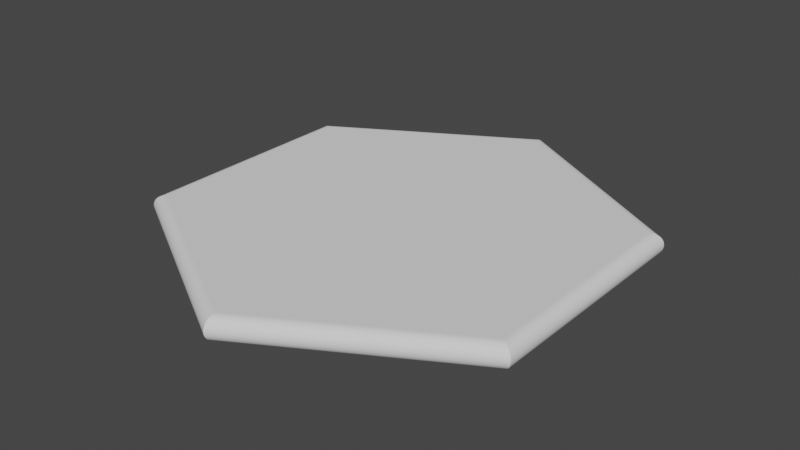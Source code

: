 # Source: MODEL_Hex.blend  (saved by Blender 3.3.6; exported with 4.5.12 LTS)
import bpy
from mathutils import Matrix  # noqa: F401  (used for matrix-valued properties, if any)

bpy.ops.wm.read_factory_settings(use_empty=True)
scene = bpy.context.scene
scene.name = 'Scene'

# ---- world
world_world = bpy.data.worlds.new('World'); scene.world = world_world
world_world.use_nodes = True; world_world.node_tree.nodes.clear()
_N = world_world.node_tree.nodes; _L = world_world.node_tree.links
n0 = _N.new('ShaderNodeOutputWorld'); n0.name = 'World Output'; n0.location = (300, 300)
n1 = _N.new('ShaderNodeBackground'); n1.name = 'Background'; n1.location = (10, 300)
n1.inputs[0].default_value = (0.05088, 0.05088, 0.05088, 1.0)
_L.new(n1.outputs[0], n0.inputs[0])
n0.is_active_output = True
world_world.color = (0.05088, 0.05088, 0.05088)
world_world.use_sun_shadow = False
world_world.sun_shadow_jitter_overblur = 0.0

# ---- meshes
me_circle = bpy.data.meshes.new('Circle')
me_circle.from_pydata([(0.0, 0.0, 0.0), (0.0, 0.0, 0.1), (0.0, 0.9423, 0.1), (0.0, 1.0, 0.05), (-5.821e-11, 0.9513, 0.09938), (0.0, 0.9601, 0.09755), (0.0, 0.9685, 0.09455), (0.0, 0.9762, 0.09045), (0.0, 0.9831, 0.08536), (0.0, 0.989, 0.07939), (0.0, 0.9937, 0.0727), (0.0, 0.9972, 0.06545), (-5.821e-11, 0.9993, 0.05782), (-0.866, 0.5, 0.05), (-0.816, 0.4711, 0.1), (-0.8654, 0.4996, 0.05782), (-0.8636, 0.4986, 0.06545), (-0.8606, 0.4969, 0.0727), (-0.8565, 0.4945, 0.07939), (-0.8514, 0.4915, 0.08536), (-0.8454, 0.4881, 0.09045), (-0.8387, 0.4842, 0.09455), (-0.8315, 0.4801, 0.09755), (-0.8238, 0.4756, 0.09938), (-0.866, -0.5, 0.05), (-0.816, -0.4711, 0.1), (-0.8654, -0.4996, 0.05782), (-0.8636, -0.4986, 0.06545), (-0.8606, -0.4969, 0.0727), (-0.8565, -0.4945, 0.07939), (-0.8514, -0.4915, 0.08536), (-0.8454, -0.4881, 0.09045), (-0.8387, -0.4842, 0.09455), (-0.8315, -0.4801, 0.09755), (-0.8238, -0.4756, 0.09938), (0.0, -1.0, 0.05), (0.0, -0.9423, 0.1), (5.821e-11, -0.9993, 0.05782), (0.0, -0.9972, 0.06545), (0.0, -0.9937, 0.0727), (0.0, -0.989, 0.07939), (0.0, -0.9831, 0.08536), (0.0, -0.9762, 0.09045), (0.0, -0.9685, 0.09455), (0.0, -0.9601, 0.09755), (5.821e-11, -0.9513, 0.09938), (0.866, -0.5, 0.05), (0.816, -0.4711, 0.1), (0.8654, -0.4996, 0.05782), (0.8636, -0.4986, 0.06545), (0.8606, -0.4969, 0.0727), (0.8565, -0.4945, 0.07939), (0.8514, -0.4915, 0.08536), (0.8454, -0.4881, 0.09045), (0.8387, -0.4842, 0.09455), (0.8315, -0.4801, 0.09755), (0.8238, -0.4756, 0.09938), (0.866, 0.5, 0.05), (0.816, 0.4711, 0.1), (0.8654, 0.4996, 0.05782), (0.8636, 0.4986, 0.06545), (0.8606, 0.4969, 0.0727), (0.8565, 0.4945, 0.07939), (0.8514, 0.4915, 0.08536), (0.8454, 0.4881, 0.09045), (0.8387, 0.4842, 0.09455), (0.8315, 0.4801, 0.09755), (0.8238, 0.4756, 0.09938), (0.0, 1.0, 0.05), (0.0, 0.9423, 0.0), (0.0, 0.9993, 0.04218), (0.0, 0.9972, 0.03455), (0.0, 0.9937, 0.0273), (0.0, 0.989, 0.02061), (0.0, 0.9831, 0.01464), (0.0, 0.9762, 0.009549), (0.0, 0.9685, 0.00545), (0.0, 0.9601, 0.002447), (0.0, 0.9513, 0.0006156), (-0.816, 0.4711, 0.0), (-0.866, 0.5, 0.05), (-0.8238, 0.4756, 0.0006156), (-0.8315, 0.4801, 0.002447), (-0.8387, 0.4842, 0.00545), (-0.8454, 0.4881, 0.009549), (-0.8514, 0.4915, 0.01464), (-0.8565, 0.4945, 0.02061), (-0.8606, 0.4969, 0.0273), (-0.8636, 0.4986, 0.03455), (-0.8654, 0.4996, 0.04218), (-0.816, -0.4711, 0.0), (-0.866, -0.5, 0.05), (-0.8238, -0.4756, 0.0006156), (-0.8315, -0.4801, 0.002447), (-0.8387, -0.4842, 0.00545), (-0.8454, -0.4881, 0.009549), (-0.8514, -0.4915, 0.01464), (-0.8565, -0.4945, 0.02061), (-0.8606, -0.4969, 0.0273), (-0.8636, -0.4986, 0.03455), (-0.8654, -0.4996, 0.04218), (0.0, -0.9423, 0.0), (0.0, -1.0, 0.05), (0.0, -0.9513, 0.0006156), (0.0, -0.9601, 0.002447), (0.0, -0.9685, 0.00545), (0.0, -0.9762, 0.009549), (0.0, -0.9831, 0.01464), (0.0, -0.989, 0.02061), (0.0, -0.9937, 0.0273), (0.0, -0.9972, 0.03455), (0.0, -0.9993, 0.04218), (0.816, -0.4711, 0.0), (0.866, -0.5, 0.05), (0.8238, -0.4756, 0.0006156), (0.8315, -0.4801, 0.002447), (0.8387, -0.4842, 0.00545), (0.8454, -0.4881, 0.009549), (0.8514, -0.4915, 0.01464), (0.8565, -0.4945, 0.02061), (0.8606, -0.4969, 0.0273), (0.8636, -0.4986, 0.03455), (0.8654, -0.4996, 0.04218), (0.816, 0.4711, 0.0), (0.866, 0.5, 0.05), (0.8238, 0.4756, 0.0006156), (0.8315, 0.4801, 0.002447), (0.8387, 0.4842, 0.00545), (0.8454, 0.4881, 0.009549), (0.8514, 0.4915, 0.01464), (0.8565, 0.4945, 0.02061), (0.8606, 0.4969, 0.0273), (0.8636, 0.4986, 0.03455), (0.8654, 0.4996, 0.04218)], [], [(0, 69, 123), (80, 91, 24, 13), (91, 102, 35, 24), (102, 113, 46, 35), (113, 124, 57, 46), (124, 68, 3, 57), (1, 58, 2), (0, 101, 90), (0, 112, 101), (0, 123, 112), (0, 90, 79), (1, 14, 25), (1, 2, 14), (1, 47, 58), (1, 36, 47), (1, 25, 36), (14, 2, 4, 23), (23, 4, 5, 22), (22, 5, 6, 21), (21, 6, 7, 20), (20, 7, 8, 19), (19, 8, 9, 18), (18, 9, 10, 17), (17, 10, 11, 16), (16, 11, 12, 15), (15, 12, 3, 13), (25, 14, 23, 34), (34, 23, 22, 33), (33, 22, 21, 32), (32, 21, 20, 31), (31, 20, 19, 30), (30, 19, 18, 29), (29, 18, 17, 28), (28, 17, 16, 27), (27, 16, 15, 26), (26, 15, 13, 24), (36, 25, 34, 45), (45, 34, 33, 44), (44, 33, 32, 43), (43, 32, 31, 42), (42, 31, 30, 41), (41, 30, 29, 40), (40, 29, 28, 39), (39, 28, 27, 38), (38, 27, 26, 37), (37, 26, 24, 35), (47, 36, 45, 56), (56, 45, 44, 55), (55, 44, 43, 54), (54, 43, 42, 53), (53, 42, 41, 52), (52, 41, 40, 51), (51, 40, 39, 50), (50, 39, 38, 49), (49, 38, 37, 48), (48, 37, 35, 46), (58, 47, 56, 67), (67, 56, 55, 66), (66, 55, 54, 65), (65, 54, 53, 64), (64, 53, 52, 63), (63, 52, 51, 62), (62, 51, 50, 61), (61, 50, 49, 60), (60, 49, 48, 59), (59, 48, 46, 57), (2, 58, 67, 4), (4, 67, 66, 5), (5, 66, 65, 6), (6, 65, 64, 7), (7, 64, 63, 8), (8, 63, 62, 9), (9, 62, 61, 10), (10, 61, 60, 11), (11, 60, 59, 12), (12, 59, 57, 3), (0, 79, 69), (80, 68, 70, 89), (89, 70, 71, 88), (88, 71, 72, 87), (87, 72, 73, 86), (86, 73, 74, 85), (85, 74, 75, 84), (84, 75, 76, 83), (83, 76, 77, 82), (82, 77, 78, 81), (81, 78, 69, 79), (91, 80, 89, 100), (100, 89, 88, 99), (99, 88, 87, 98), (98, 87, 86, 97), (97, 86, 85, 96), (96, 85, 84, 95), (95, 84, 83, 94), (94, 83, 82, 93), (93, 82, 81, 92), (92, 81, 79, 90), (102, 91, 100, 111), (111, 100, 99, 110), (110, 99, 98, 109), (109, 98, 97, 108), (108, 97, 96, 107), (107, 96, 95, 106), (106, 95, 94, 105), (105, 94, 93, 104), (104, 93, 92, 103), (103, 92, 90, 101), (113, 102, 111, 122), (122, 111, 110, 121), (121, 110, 109, 120), (120, 109, 108, 119), (119, 108, 107, 118), (118, 107, 106, 117), (117, 106, 105, 116), (116, 105, 104, 115), (115, 104, 103, 114), (114, 103, 101, 112), (124, 113, 122, 133), (133, 122, 121, 132), (132, 121, 120, 131), (131, 120, 119, 130), (130, 119, 118, 129), (129, 118, 117, 128), (128, 117, 116, 127), (127, 116, 115, 126), (126, 115, 114, 125), (125, 114, 112, 123), (68, 124, 133, 70), (70, 133, 132, 71), (71, 132, 131, 72), (72, 131, 130, 73), (73, 130, 129, 74), (74, 129, 128, 75), (75, 128, 127, 76), (76, 127, 126, 77), (77, 126, 125, 78), (78, 125, 123, 69), (68, 80, 13, 3)])
_uv = me_circle.uv_layers.new(name='UVMap')
_uv.uv.foreach_set('vector', [0.5, 0.5, 0.5, 0.9711, 0.908, 0.7356, 0.06699, 0.75, 0.06699, 0.25, 0.06699, 0.25, 0.06699, 0.75, 0.06699, 0.25, 0.5, 0.0, 0.5, 0.0, 0.06699, 0.25, 0.5, 0.0, 0.933, 0.25, 0.933, 0.25, 0.5, 0.0, 0.933, 0.25, 0.933, 0.75, 0.933, 0.75, 0.933, 0.25, 0.933, 0.75, 0.5, 1.0, 0.5, 1.0, 0.933, 0.75, 0.5, 0.5, 0.908, 0.7356, 0.5, 0.9711, 0.5, 0.5, 0.5, 0.02887, 0.09199, 0.2644, 0.5, 0.5, 0.908, 0.2644, 0.5, 0.02887, 0.5, 0.5, 0.908, 0.7356, 0.908, 0.2644, 0.5, 0.5, 0.09199, 0.2644, 0.09199, 0.7356, 0.5, 0.5, 0.09199, 0.7356, 0.09199, 0.2644, 0.5, 0.5, 0.5, 0.9711, 0.09199, 0.7356, 0.5, 0.5, 0.908, 0.2644, 0.908, 0.7356, 0.5, 0.5, 0.5, 0.02887, 0.908, 0.2644, 0.5, 0.5, 0.09199, 0.2644, 0.5, 0.02887, 0.09199, 0.7356, 0.5, 0.9711, 0.5, 0.9756, 0.08808, 0.7378, 0.08808, 0.7378, 0.5, 0.9756, 0.5, 0.9801, 0.08426, 0.74, 0.08426, 0.74, 0.5, 0.9801, 0.5, 0.9842, 0.08064, 0.7421, 0.08064, 0.7421, 0.5, 0.9842, 0.5, 0.9881, 0.07729, 0.7441, 0.07729, 0.7441, 0.5, 0.9881, 0.5, 0.9979, 0.06882, 0.7489, 0.06882, 0.7489, 0.5, 0.9979, 0.5, 0.9986, 0.06818, 0.7493, 0.06818, 0.7493, 0.5, 0.9986, 0.5, 0.9992, 0.06767, 0.7496, 0.06767, 0.7496, 0.5, 0.9992, 0.5, 0.9996, 0.06729, 0.7498, 0.06729, 0.7498, 0.5, 0.9996, 0.5, 0.9999, 0.06706, 0.75, 0.06706, 0.75, 0.5, 0.9999, 0.5, 1.0, 0.06699, 0.75, 0.09199, 0.2644, 0.09199, 0.7356, 0.08808, 0.7378, 0.08808, 0.2622, 0.08808, 0.2622, 0.08808, 0.7378, 0.08426, 0.74, 0.08426, 0.26, 0.08426, 0.26, 0.08426, 0.74, 0.08064, 0.7421, 0.08064, 0.2579, 0.08064, 0.2579, 0.08064, 0.7421, 0.07729, 0.7441, 0.07729, 0.2559, 0.07729, 0.2559, 0.07729, 0.7441, 0.06882, 0.7489, 0.06882, 0.2511, 0.06882, 0.2511, 0.06882, 0.7489, 0.06818, 0.7493, 0.06818, 0.2507, 0.06818, 0.2507, 0.06818, 0.7493, 0.06767, 0.7496, 0.06767, 0.2504, 0.06767, 0.2504, 0.06767, 0.7496, 0.06729, 0.7498, 0.06729, 0.2502, 0.06729, 0.2502, 0.06729, 0.7498, 0.06706, 0.75, 0.06706, 0.25, 0.06706, 0.25, 0.06706, 0.75, 0.06699, 0.75, 0.06699, 0.25, 0.5, 0.02887, 0.09199, 0.2644, 0.08808, 0.2622, 0.5, 0.02435, 0.5, 0.02435, 0.08808, 0.2622, 0.08426, 0.26, 0.5, 0.01995, 0.5, 0.01995, 0.08426, 0.26, 0.08064, 0.2579, 0.5, 0.01576, 0.5, 0.01576, 0.08064, 0.2579, 0.07729, 0.2559, 0.5, 0.0119, 0.5, 0.0119, 0.07729, 0.2559, 0.06882, 0.2511, 0.5, 0.002114, 0.5, 0.002114, 0.06882, 0.2511, 0.06818, 0.2507, 0.5, 0.001378, 0.5, 0.001378, 0.06818, 0.2507, 0.06767, 0.2504, 0.5, 0.0007866, 0.5, 0.0007866, 0.06767, 0.2504, 0.06729, 0.2502, 0.5, 0.0003532, 0.5, 0.0003532, 0.06729, 0.2502, 0.06706, 0.25, 0.5, 8.885e-05, 0.5, 8.885e-05, 0.06706, 0.25, 0.06699, 0.25, 0.5, 0.0, 0.908, 0.2644, 0.5, 0.02887, 0.5, 0.02435, 0.9119, 0.2622, 0.9119, 0.2622, 0.5, 0.02435, 0.5, 0.01995, 0.9157, 0.26, 0.9157, 0.26, 0.5, 0.01995, 0.5, 0.01576, 0.9194, 0.2579, 0.9194, 0.2579, 0.5, 0.01576, 0.5, 0.0119, 0.9227, 0.2559, 0.9227, 0.2559, 0.5, 0.0119, 0.5, 0.002114, 0.9312, 0.2511, 0.9312, 0.2511, 0.5, 0.002114, 0.5, 0.001378, 0.9318, 0.2507, 0.9318, 0.2507, 0.5, 0.001378, 0.5, 0.0007866, 0.9323, 0.2504, 0.9323, 0.2504, 0.5, 0.0007866, 0.5, 0.0003532, 0.9327, 0.2502, 0.9327, 0.2502, 0.5, 0.0003532, 0.5, 8.885e-05, 0.9329, 0.25, 0.9329, 0.25, 0.5, 8.885e-05, 0.5, 0.0, 0.933, 0.25, 0.908, 0.7356, 0.908, 0.2644, 0.9119, 0.2622, 0.9119, 0.7378, 0.9119, 0.7378, 0.9119, 0.2622, 0.9157, 0.26, 0.9157, 0.74, 0.9157, 0.74, 0.9157, 0.26, 0.9194, 0.2579, 0.9194, 0.7421, 0.9194, 0.7421, 0.9194, 0.2579, 0.9227, 0.2559, 0.9227, 0.7441, 0.9227, 0.7441, 0.9227, 0.2559, 0.9312, 0.2511, 0.9312, 0.7489, 0.9312, 0.7489, 0.9312, 0.2511, 0.9318, 0.2507, 0.9318, 0.7493, 0.9318, 0.7493, 0.9318, 0.2507, 0.9323, 0.2504, 0.9323, 0.7496, 0.9323, 0.7496, 0.9323, 0.2504, 0.9327, 0.2502, 0.9327, 0.7498, 0.9327, 0.7498, 0.9327, 0.2502, 0.9329, 0.25, 0.9329, 0.75, 0.9329, 0.75, 0.9329, 0.25, 0.933, 0.25, 0.933, 0.75, 0.5, 0.9711, 0.908, 0.7356, 0.9119, 0.7378, 0.5, 0.9756, 0.5, 0.9756, 0.9119, 0.7378, 0.9157, 0.74, 0.5, 0.9801, 0.5, 0.9801, 0.9157, 0.74, 0.9194, 0.7421, 0.5, 0.9842, 0.5, 0.9842, 0.9194, 0.7421, 0.9227, 0.7441, 0.5, 0.9881, 0.5, 0.9881, 0.9227, 0.7441, 0.9312, 0.7489, 0.5, 0.9979, 0.5, 0.9979, 0.9312, 0.7489, 0.9318, 0.7493, 0.5, 0.9986, 0.5, 0.9986, 0.9318, 0.7493, 0.9323, 0.7496, 0.5, 0.9992, 0.5, 0.9992, 0.9323, 0.7496, 0.9327, 0.7498, 0.5, 0.9996, 0.5, 0.9996, 0.9327, 0.7498, 0.9329, 0.75, 0.5, 0.9999, 0.5, 0.9999, 0.9329, 0.75, 0.933, 0.75, 0.5, 1.0, 0.5, 0.5, 0.09199, 0.7356, 0.5, 0.9711, 0.06699, 0.75, 0.5, 1.0, 0.5, 0.9999, 0.06706, 0.75, 0.06706, 0.75, 0.5, 0.9999, 0.5, 0.9996, 0.06729, 0.7498, 0.06729, 0.7498, 0.5, 0.9996, 0.5, 0.9992, 0.06767, 0.7496, 0.06767, 0.7496, 0.5, 0.9992, 0.5, 0.9986, 0.06818, 0.7493, 0.06818, 0.7493, 0.5, 0.9986, 0.5, 0.9979, 0.06882, 0.7489, 0.06882, 0.7489, 0.5, 0.9979, 0.5, 0.9881, 0.07729, 0.7441, 0.07729, 0.7441, 0.5, 0.9881, 0.5, 0.9842, 0.08064, 0.7421, 0.08064, 0.7421, 0.5, 0.9842, 0.5, 0.9801, 0.08426, 0.74, 0.08426, 0.74, 0.5, 0.9801, 0.5, 0.9756, 0.08808, 0.7378, 0.08808, 0.7378, 0.5, 0.9756, 0.5, 0.9711, 0.09199, 0.7356, 0.06699, 0.25, 0.06699, 0.75, 0.06706, 0.75, 0.06706, 0.25, 0.06706, 0.25, 0.06706, 0.75, 0.06729, 0.7498, 0.06729, 0.2502, 0.06729, 0.2502, 0.06729, 0.7498, 0.06767, 0.7496, 0.06767, 0.2504, 0.06767, 0.2504, 0.06767, 0.7496, 0.06818, 0.7493, 0.06818, 0.2507, 0.06818, 0.2507, 0.06818, 0.7493, 0.06882, 0.7489, 0.06882, 0.2511, 0.06882, 0.2511, 0.06882, 0.7489, 0.07729, 0.7441, 0.07729, 0.2559, 0.07729, 0.2559, 0.07729, 0.7441, 0.08064, 0.7421, 0.08064, 0.2579, 0.08064, 0.2579, 0.08064, 0.7421, 0.08426, 0.74, 0.08426, 0.26, 0.08426, 0.26, 0.08426, 0.74, 0.08808, 0.7378, 0.08808, 0.2622, 0.08808, 0.2622, 0.08808, 0.7378, 0.09199, 0.7356, 0.09199, 0.2644, 0.5, 0.0, 0.06699, 0.25, 0.06706, 0.25, 0.5, 8.885e-05, 0.5, 8.885e-05, 0.06706, 0.25, 0.06729, 0.2502, 0.5, 0.0003532, 0.5, 0.0003532, 0.06729, 0.2502, 0.06767, 0.2504, 0.5, 0.0007866, 0.5, 0.0007866, 0.06767, 0.2504, 0.06818, 0.2507, 0.5, 0.001378, 0.5, 0.001378, 0.06818, 0.2507, 0.06882, 0.2511, 0.5, 0.002114, 0.5, 0.002114, 0.06882, 0.2511, 0.07729, 0.2559, 0.5, 0.0119, 0.5, 0.0119, 0.07729, 0.2559, 0.08064, 0.2579, 0.5, 0.01576, 0.5, 0.01576, 0.08064, 0.2579, 0.08426, 0.26, 0.5, 0.01995, 0.5, 0.01995, 0.08426, 0.26, 0.08808, 0.2622, 0.5, 0.02435, 0.5, 0.02435, 0.08808, 0.2622, 0.09199, 0.2644, 0.5, 0.02887, 0.933, 0.25, 0.5, 0.0, 0.5, 8.885e-05, 0.9329, 0.25, 0.9329, 0.25, 0.5, 8.885e-05, 0.5, 0.0003532, 0.9327, 0.2502, 0.9327, 0.2502, 0.5, 0.0003532, 0.5, 0.0007866, 0.9323, 0.2504, 0.9323, 0.2504, 0.5, 0.0007866, 0.5, 0.001378, 0.9318, 0.2507, 0.9318, 0.2507, 0.5, 0.001378, 0.5, 0.002114, 0.9312, 0.2511, 0.9312, 0.2511, 0.5, 0.002114, 0.5, 0.0119, 0.9227, 0.2559, 0.9227, 0.2559, 0.5, 0.0119, 0.5, 0.01576, 0.9194, 0.2579, 0.9194, 0.2579, 0.5, 0.01576, 0.5, 0.01995, 0.9157, 0.26, 0.9157, 0.26, 0.5, 0.01995, 0.5, 0.02435, 0.9119, 0.2622, 0.9119, 0.2622, 0.5, 0.02435, 0.5, 0.02887, 0.908, 0.2644, 0.933, 0.75, 0.933, 0.25, 0.9329, 0.25, 0.9329, 0.75, 0.9329, 0.75, 0.9329, 0.25, 0.9327, 0.2502, 0.9327, 0.7498, 0.9327, 0.7498, 0.9327, 0.2502, 0.9323, 0.2504, 0.9323, 0.7496, 0.9323, 0.7496, 0.9323, 0.2504, 0.9318, 0.2507, 0.9318, 0.7493, 0.9318, 0.7493, 0.9318, 0.2507, 0.9312, 0.2511, 0.9312, 0.7489, 0.9312, 0.7489, 0.9312, 0.2511, 0.9227, 0.2559, 0.9227, 0.7441, 0.9227, 0.7441, 0.9227, 0.2559, 0.9194, 0.2579, 0.9194, 0.7421, 0.9194, 0.7421, 0.9194, 0.2579, 0.9157, 0.26, 0.9157, 0.74, 0.9157, 0.74, 0.9157, 0.26, 0.9119, 0.2622, 0.9119, 0.7378, 0.9119, 0.7378, 0.9119, 0.2622, 0.908, 0.2644, 0.908, 0.7356, 0.5, 1.0, 0.933, 0.75, 0.9329, 0.75, 0.5, 0.9999, 0.5, 0.9999, 0.9329, 0.75, 0.9327, 0.7498, 0.5, 0.9996, 0.5, 0.9996, 0.9327, 0.7498, 0.9323, 0.7496, 0.5, 0.9992, 0.5, 0.9992, 0.9323, 0.7496, 0.9318, 0.7493, 0.5, 0.9986, 0.5, 0.9986, 0.9318, 0.7493, 0.9312, 0.7489, 0.5, 0.9979, 0.5, 0.9979, 0.9312, 0.7489, 0.9227, 0.7441, 0.5, 0.9881, 0.5, 0.9881, 0.9227, 0.7441, 0.9194, 0.7421, 0.5, 0.9842, 0.5, 0.9842, 0.9194, 0.7421, 0.9157, 0.74, 0.5, 0.9801, 0.5, 0.9801, 0.9157, 0.74, 0.9119, 0.7378, 0.5, 0.9756, 0.5, 0.9756, 0.9119, 0.7378, 0.908, 0.7356, 0.5, 0.9711, 0.5, 1.0, 0.06699, 0.75, 0.06699, 0.75, 0.5, 1.0])
me_circle.update()

# ---- objects
ob_hex = bpy.data.objects.new('Hex', me_circle)

# ---- transforms, parenting, visibility, modifiers, constraints
ob_hex.location = (0.0, 0.0, 0.0)

# ---- collection membership
scene.collection.objects.link(ob_hex)

# ---- scene / render settings (as saved in the file)
scene.frame_start = 1; scene.frame_end = 250; scene.frame_set(1)
scene.render.engine = 'BLENDER_EEVEE_NEXT'
scene.cycles.sampling_pattern = 'TABULATED_SOBOL'
scene.cycles.use_light_tree = False
scene.view_settings.view_transform = 'Filmic'
bpy.context.view_layer.update()

# ---- added for rendering (the .blend has no active camera and no usable light): camera, sun
cam_auto = bpy.data.cameras.new('AutoCamera')
cam_auto.lens = 50.0
cam_auto.sensor_width = 36.0
cam_auto.clip_end = 1000.0
ob_auto_camera = bpy.data.objects.new('AutoCamera', cam_auto)
scene.collection.objects.link(ob_auto_camera)
ob_auto_camera.location = (2.44966, -2.93959, 2.00973)
ob_auto_camera.rotation_euler = (1.09748, -7.21219e-08, 0.694738)
scene.camera = ob_auto_camera
light_auto_sun = bpy.data.lights.new('AutoSun', 'SUN')
light_auto_sun.energy = 3.0
light_auto_sun.angle = 0.0523599
ob_auto_sun = bpy.data.objects.new('AutoSun', light_auto_sun)
scene.collection.objects.link(ob_auto_sun)
ob_auto_sun.rotation_euler = (0.872665, 0.174533, 0.523599)
bpy.context.view_layer.update()
